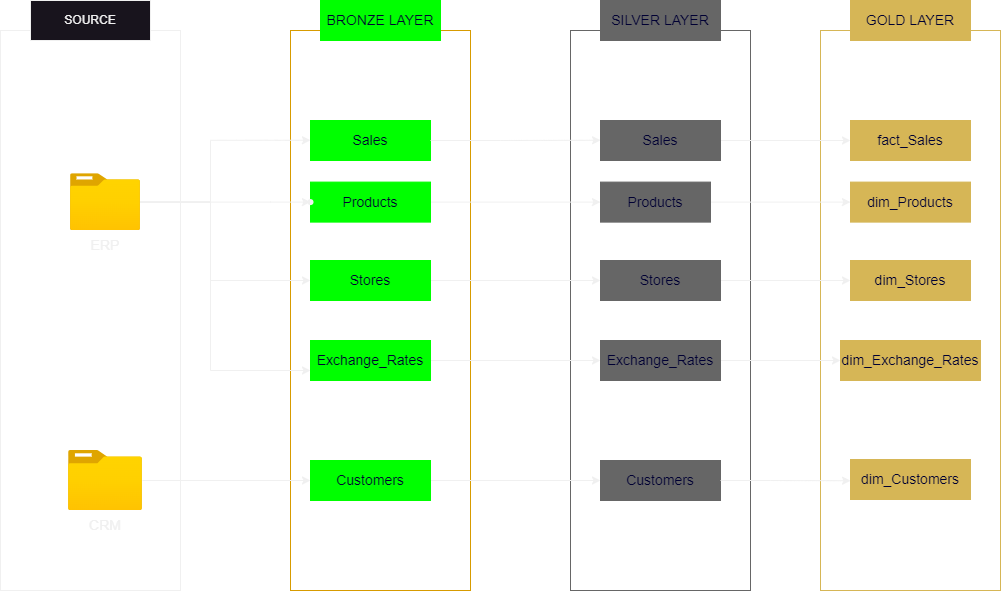

The diagram above was exported from draw.io. Its source (the exported page's mxGraphModel, read from the mxfile embedded in the PNG):
<mxGraphModel dx="1332" dy="558" grid="1" gridSize="10" guides="1" tooltips="1" connect="1" arrows="1" fold="1" page="1" pageScale="1" pageWidth="1169" pageHeight="827" background="none" math="0" shadow="0">
  <root>
    <mxCell id="0" />
    <mxCell id="1" parent="0" />
    <mxCell id="qZsOvQupUQQzESJnSPnc-1" value="" style="rounded=0;whiteSpace=wrap;html=1;fillColor=none;" vertex="1" parent="1">
      <mxGeometry x="10" y="40" width="180" height="560" as="geometry" />
    </mxCell>
    <mxCell id="qZsOvQupUQQzESJnSPnc-2" value="" style="rounded=0;whiteSpace=wrap;html=1;fillColor=none;strokeColor=#d79b00;" vertex="1" parent="1">
      <mxGeometry x="300" y="40" width="180" height="560" as="geometry" />
    </mxCell>
    <mxCell id="qZsOvQupUQQzESJnSPnc-3" value="" style="rounded=0;whiteSpace=wrap;html=1;fillColor=none;fontColor=#333333;strokeColor=#666666;" vertex="1" parent="1">
      <mxGeometry x="580" y="40" width="180" height="560" as="geometry" />
    </mxCell>
    <mxCell id="qZsOvQupUQQzESJnSPnc-4" value="" style="rounded=0;whiteSpace=wrap;html=1;fillColor=none;strokeColor=#d6b656;" vertex="1" parent="1">
      <mxGeometry x="830" y="40" width="180" height="560" as="geometry" />
    </mxCell>
    <mxCell id="qZsOvQupUQQzESJnSPnc-5" value="SOURCE" style="rounded=0;whiteSpace=wrap;html=1;" vertex="1" parent="1">
      <mxGeometry x="40" y="10" width="120" height="40" as="geometry" />
    </mxCell>
    <mxCell id="qZsOvQupUQQzESJnSPnc-6" value="&lt;font color=&quot;#000033&quot; style=&quot;font-size: 14px;&quot;&gt;BRONZE LAYER&lt;/font&gt;" style="rounded=0;whiteSpace=wrap;html=1;fillColor=#00FF00;fontColor=#333333;strokeColor=#00FF00;" vertex="1" parent="1">
      <mxGeometry x="330" y="10" width="120" height="40" as="geometry" />
    </mxCell>
    <mxCell id="qZsOvQupUQQzESJnSPnc-7" value="&lt;font style=&quot;font-size: 14px;&quot; color=&quot;#000033&quot;&gt;SILVER LAYER&lt;/font&gt;" style="rounded=0;whiteSpace=wrap;html=1;fillColor=#666666;fontColor=#333333;strokeColor=#666666;" vertex="1" parent="1">
      <mxGeometry x="610" y="10" width="120" height="40" as="geometry" />
    </mxCell>
    <mxCell id="qZsOvQupUQQzESJnSPnc-8" value="&lt;font color=&quot;#000033&quot; style=&quot;font-size: 14px;&quot;&gt;GOLD LAYER&lt;/font&gt;" style="rounded=0;whiteSpace=wrap;html=1;fillColor=#D6B656;strokeColor=#d6b656;" vertex="1" parent="1">
      <mxGeometry x="860" y="10" width="120" height="40" as="geometry" />
    </mxCell>
    <mxCell id="qZsOvQupUQQzESJnSPnc-25" value="" style="edgeStyle=orthogonalEdgeStyle;rounded=0;orthogonalLoop=1;jettySize=auto;html=1;" edge="1" parent="1" source="qZsOvQupUQQzESJnSPnc-9" target="qZsOvQupUQQzESJnSPnc-24">
      <mxGeometry relative="1" as="geometry">
        <Array as="points">
          <mxPoint x="280" y="212" />
          <mxPoint x="280" y="212" />
        </Array>
      </mxGeometry>
    </mxCell>
    <mxCell id="qZsOvQupUQQzESJnSPnc-27" style="edgeStyle=orthogonalEdgeStyle;rounded=0;orthogonalLoop=1;jettySize=auto;html=1;entryX=0;entryY=0.5;entryDx=0;entryDy=0;" edge="1" parent="1" source="qZsOvQupUQQzESJnSPnc-9" target="qZsOvQupUQQzESJnSPnc-17">
      <mxGeometry relative="1" as="geometry">
        <Array as="points">
          <mxPoint x="220" y="212" />
          <mxPoint x="220" y="290" />
        </Array>
      </mxGeometry>
    </mxCell>
    <mxCell id="qZsOvQupUQQzESJnSPnc-29" style="edgeStyle=orthogonalEdgeStyle;rounded=0;orthogonalLoop=1;jettySize=auto;html=1;entryX=0;entryY=0.75;entryDx=0;entryDy=0;" edge="1" parent="1" source="qZsOvQupUQQzESJnSPnc-9" target="qZsOvQupUQQzESJnSPnc-18">
      <mxGeometry relative="1" as="geometry">
        <Array as="points">
          <mxPoint x="220" y="212" />
          <mxPoint x="220" y="380" />
        </Array>
      </mxGeometry>
    </mxCell>
    <mxCell id="qZsOvQupUQQzESJnSPnc-9" value="" style="image;aspect=fixed;html=1;points=[];align=center;fontSize=12;image=img/lib/azure2/general/Folder_Blank.svg;" vertex="1" parent="1">
      <mxGeometry x="80" y="183.19" width="70" height="56.81" as="geometry" />
    </mxCell>
    <mxCell id="qZsOvQupUQQzESJnSPnc-20" style="edgeStyle=orthogonalEdgeStyle;rounded=0;orthogonalLoop=1;jettySize=auto;html=1;" edge="1" parent="1" source="qZsOvQupUQQzESJnSPnc-10" target="qZsOvQupUQQzESJnSPnc-19">
      <mxGeometry relative="1" as="geometry" />
    </mxCell>
    <mxCell id="qZsOvQupUQQzESJnSPnc-10" value="" style="image;aspect=fixed;html=1;points=[];align=center;fontSize=12;image=img/lib/azure2/general/Folder_Blank.svg;" vertex="1" parent="1">
      <mxGeometry x="78.03000000000003" y="460" width="73.93" height="60" as="geometry" />
    </mxCell>
    <mxCell id="qZsOvQupUQQzESJnSPnc-11" value="&lt;font style=&quot;font-size: 14px;&quot;&gt;ERP&lt;/font&gt;" style="text;html=1;align=center;verticalAlign=middle;whiteSpace=wrap;rounded=0;" vertex="1" parent="1">
      <mxGeometry x="85" y="240" width="60" height="30" as="geometry" />
    </mxCell>
    <mxCell id="qZsOvQupUQQzESJnSPnc-12" value="&lt;font style=&quot;font-size: 14px;&quot;&gt;CRM&lt;/font&gt;" style="text;html=1;align=center;verticalAlign=middle;whiteSpace=wrap;rounded=0;" vertex="1" parent="1">
      <mxGeometry x="85" y="520" width="60" height="30" as="geometry" />
    </mxCell>
    <mxCell id="qZsOvQupUQQzESJnSPnc-14" value="&lt;font color=&quot;#000033&quot; style=&quot;font-size: 14px;&quot;&gt;Sales&lt;/font&gt;" style="rounded=0;whiteSpace=wrap;html=1;fillColor=#00FF00;strokeColor=#00FF00;" vertex="1" parent="1">
      <mxGeometry x="320" y="130" width="120" height="40" as="geometry" />
    </mxCell>
    <mxCell id="qZsOvQupUQQzESJnSPnc-36" style="edgeStyle=orthogonalEdgeStyle;rounded=0;orthogonalLoop=1;jettySize=auto;html=1;entryX=0;entryY=0.5;entryDx=0;entryDy=0;" edge="1" parent="1" source="qZsOvQupUQQzESJnSPnc-16" target="qZsOvQupUQQzESJnSPnc-31">
      <mxGeometry relative="1" as="geometry" />
    </mxCell>
    <mxCell id="qZsOvQupUQQzESJnSPnc-16" value="&lt;font color=&quot;#000033&quot; style=&quot;font-size: 14px;&quot;&gt;Products&lt;/font&gt;" style="rounded=0;whiteSpace=wrap;html=1;fillColor=#00FF00;strokeColor=#00FF00;" vertex="1" parent="1">
      <mxGeometry x="320" y="191.6" width="120" height="40" as="geometry" />
    </mxCell>
    <mxCell id="qZsOvQupUQQzESJnSPnc-37" style="edgeStyle=orthogonalEdgeStyle;rounded=0;orthogonalLoop=1;jettySize=auto;html=1;entryX=0;entryY=0.5;entryDx=0;entryDy=0;" edge="1" parent="1" source="qZsOvQupUQQzESJnSPnc-17" target="qZsOvQupUQQzESJnSPnc-32">
      <mxGeometry relative="1" as="geometry" />
    </mxCell>
    <mxCell id="qZsOvQupUQQzESJnSPnc-17" value="&lt;font color=&quot;#000033&quot; style=&quot;font-size: 14px;&quot;&gt;Stores&lt;/font&gt;" style="rounded=0;whiteSpace=wrap;html=1;fillColor=#00FF00;strokeColor=#00FF00;" vertex="1" parent="1">
      <mxGeometry x="320" y="270" width="120" height="40" as="geometry" />
    </mxCell>
    <mxCell id="qZsOvQupUQQzESJnSPnc-38" style="edgeStyle=orthogonalEdgeStyle;rounded=0;orthogonalLoop=1;jettySize=auto;html=1;entryX=0;entryY=0.5;entryDx=0;entryDy=0;" edge="1" parent="1" source="qZsOvQupUQQzESJnSPnc-18" target="qZsOvQupUQQzESJnSPnc-33">
      <mxGeometry relative="1" as="geometry" />
    </mxCell>
    <mxCell id="qZsOvQupUQQzESJnSPnc-18" value="&lt;font color=&quot;#000033&quot; style=&quot;font-size: 14px;&quot;&gt;Exchange_Rates&lt;/font&gt;" style="rounded=0;whiteSpace=wrap;html=1;fillColor=#00FF00;strokeColor=#00FF00;" vertex="1" parent="1">
      <mxGeometry x="320" y="350" width="120" height="40" as="geometry" />
    </mxCell>
    <mxCell id="qZsOvQupUQQzESJnSPnc-39" style="edgeStyle=orthogonalEdgeStyle;rounded=0;orthogonalLoop=1;jettySize=auto;html=1;entryX=0;entryY=0.5;entryDx=0;entryDy=0;" edge="1" parent="1" source="qZsOvQupUQQzESJnSPnc-19" target="qZsOvQupUQQzESJnSPnc-34">
      <mxGeometry relative="1" as="geometry" />
    </mxCell>
    <mxCell id="qZsOvQupUQQzESJnSPnc-19" value="&lt;font color=&quot;#000033&quot; style=&quot;font-size: 14px;&quot;&gt;Customers&lt;/font&gt;" style="rounded=0;whiteSpace=wrap;html=1;fillColor=#00FF00;strokeColor=#00FF00;" vertex="1" parent="1">
      <mxGeometry x="320" y="470" width="120" height="40" as="geometry" />
    </mxCell>
    <mxCell id="qZsOvQupUQQzESJnSPnc-24" value="" style="shape=waypoint;sketch=0;size=6;pointerEvents=1;points=[];fillColor=default;resizable=0;rotatable=0;perimeter=centerPerimeter;snapToPoint=1;verticalAlign=top;labelBackgroundColor=default;" vertex="1" parent="1">
      <mxGeometry x="310" y="201.595" width="20" height="20" as="geometry" />
    </mxCell>
    <mxCell id="qZsOvQupUQQzESJnSPnc-26" style="edgeStyle=orthogonalEdgeStyle;rounded=0;orthogonalLoop=1;jettySize=auto;html=1;entryX=0.111;entryY=0.196;entryDx=0;entryDy=0;entryPerimeter=0;" edge="1" parent="1" source="qZsOvQupUQQzESJnSPnc-9" target="qZsOvQupUQQzESJnSPnc-2">
      <mxGeometry relative="1" as="geometry">
        <Array as="points">
          <mxPoint x="220" y="212" />
          <mxPoint x="220" y="150" />
        </Array>
      </mxGeometry>
    </mxCell>
    <mxCell id="qZsOvQupUQQzESJnSPnc-46" style="edgeStyle=orthogonalEdgeStyle;rounded=0;orthogonalLoop=1;jettySize=auto;html=1;entryX=0;entryY=0.5;entryDx=0;entryDy=0;" edge="1" parent="1" source="qZsOvQupUQQzESJnSPnc-30" target="qZsOvQupUQQzESJnSPnc-41">
      <mxGeometry relative="1" as="geometry" />
    </mxCell>
    <mxCell id="qZsOvQupUQQzESJnSPnc-30" value="&lt;font color=&quot;#000033&quot; style=&quot;font-size: 14px;&quot;&gt;Sales&lt;/font&gt;" style="rounded=0;whiteSpace=wrap;html=1;fillColor=#666666;strokeColor=#666666;" vertex="1" parent="1">
      <mxGeometry x="610" y="130" width="120" height="40" as="geometry" />
    </mxCell>
    <mxCell id="qZsOvQupUQQzESJnSPnc-47" style="edgeStyle=orthogonalEdgeStyle;rounded=0;orthogonalLoop=1;jettySize=auto;html=1;entryX=0;entryY=0.5;entryDx=0;entryDy=0;" edge="1" parent="1" source="qZsOvQupUQQzESJnSPnc-31" target="qZsOvQupUQQzESJnSPnc-42">
      <mxGeometry relative="1" as="geometry" />
    </mxCell>
    <mxCell id="qZsOvQupUQQzESJnSPnc-31" value="&lt;font color=&quot;#000033&quot; style=&quot;font-size: 14px;&quot;&gt;Products&lt;/font&gt;" style="rounded=0;whiteSpace=wrap;html=1;fillColor=#666666;strokeColor=#666666;" vertex="1" parent="1">
      <mxGeometry x="610" y="191.6" width="110" height="40" as="geometry" />
    </mxCell>
    <mxCell id="qZsOvQupUQQzESJnSPnc-48" style="edgeStyle=orthogonalEdgeStyle;rounded=0;orthogonalLoop=1;jettySize=auto;html=1;entryX=0;entryY=0.5;entryDx=0;entryDy=0;" edge="1" parent="1" source="qZsOvQupUQQzESJnSPnc-32" target="qZsOvQupUQQzESJnSPnc-43">
      <mxGeometry relative="1" as="geometry" />
    </mxCell>
    <mxCell id="qZsOvQupUQQzESJnSPnc-32" value="&lt;font color=&quot;#000033&quot; style=&quot;font-size: 14px;&quot;&gt;Stores&lt;/font&gt;" style="rounded=0;whiteSpace=wrap;html=1;fillColor=#666666;strokeColor=#666666;" vertex="1" parent="1">
      <mxGeometry x="610" y="270" width="120" height="40" as="geometry" />
    </mxCell>
    <mxCell id="qZsOvQupUQQzESJnSPnc-50" style="edgeStyle=orthogonalEdgeStyle;rounded=0;orthogonalLoop=1;jettySize=auto;html=1;entryX=0;entryY=0.5;entryDx=0;entryDy=0;" edge="1" parent="1" source="qZsOvQupUQQzESJnSPnc-33" target="qZsOvQupUQQzESJnSPnc-40">
      <mxGeometry relative="1" as="geometry" />
    </mxCell>
    <mxCell id="qZsOvQupUQQzESJnSPnc-33" value="&lt;font color=&quot;#000033&quot; style=&quot;font-size: 14px;&quot;&gt;Exchange_Rates&lt;/font&gt;" style="rounded=0;whiteSpace=wrap;html=1;fillColor=#666666;strokeColor=#666666;" vertex="1" parent="1">
      <mxGeometry x="610" y="350" width="120" height="40" as="geometry" />
    </mxCell>
    <mxCell id="qZsOvQupUQQzESJnSPnc-34" value="&lt;font color=&quot;#000033&quot; style=&quot;font-size: 14px;&quot;&gt;Customers&lt;/font&gt;" style="rounded=0;whiteSpace=wrap;html=1;fillColor=#666666;strokeColor=#666666;" vertex="1" parent="1">
      <mxGeometry x="610" y="470" width="120" height="40" as="geometry" />
    </mxCell>
    <mxCell id="qZsOvQupUQQzESJnSPnc-35" style="edgeStyle=orthogonalEdgeStyle;rounded=0;orthogonalLoop=1;jettySize=auto;html=1;entryX=0.167;entryY=0.196;entryDx=0;entryDy=0;entryPerimeter=0;" edge="1" parent="1" source="qZsOvQupUQQzESJnSPnc-14" target="qZsOvQupUQQzESJnSPnc-3">
      <mxGeometry relative="1" as="geometry" />
    </mxCell>
    <mxCell id="qZsOvQupUQQzESJnSPnc-40" value="&lt;font color=&quot;#000033&quot; style=&quot;font-size: 14px;&quot;&gt;dim_Exchange_Rates&lt;/font&gt;" style="rounded=0;whiteSpace=wrap;html=1;fillColor=#D6B656;strokeColor=#D6B656;" vertex="1" parent="1">
      <mxGeometry x="850" y="350" width="140" height="40" as="geometry" />
    </mxCell>
    <mxCell id="qZsOvQupUQQzESJnSPnc-41" value="&lt;font color=&quot;#000033&quot; style=&quot;font-size: 14px;&quot;&gt;fact_Sales&lt;/font&gt;" style="rounded=0;whiteSpace=wrap;html=1;fillColor=#D6B656;strokeColor=#D6B656;" vertex="1" parent="1">
      <mxGeometry x="860" y="130" width="120" height="40" as="geometry" />
    </mxCell>
    <mxCell id="qZsOvQupUQQzESJnSPnc-42" value="&lt;font color=&quot;#000033&quot; style=&quot;font-size: 14px;&quot;&gt;dim_Products&lt;/font&gt;" style="rounded=0;whiteSpace=wrap;html=1;fillColor=#D6B656;strokeColor=#D6B656;" vertex="1" parent="1">
      <mxGeometry x="860" y="191.6" width="120" height="40" as="geometry" />
    </mxCell>
    <mxCell id="qZsOvQupUQQzESJnSPnc-43" value="&lt;font color=&quot;#000033&quot; style=&quot;font-size: 14px;&quot;&gt;dim_Stores&lt;/font&gt;" style="rounded=0;whiteSpace=wrap;html=1;fillColor=#D6B656;strokeColor=#D6B656;" vertex="1" parent="1">
      <mxGeometry x="860" y="270" width="120" height="40" as="geometry" />
    </mxCell>
    <mxCell id="qZsOvQupUQQzESJnSPnc-44" value="&lt;font color=&quot;#000033&quot; style=&quot;font-size: 14px;&quot;&gt;dim_Customers&lt;/font&gt;" style="rounded=0;whiteSpace=wrap;html=1;fillColor=#D6B656;strokeColor=#D6B656;" vertex="1" parent="1">
      <mxGeometry x="860" y="469" width="120" height="40" as="geometry" />
    </mxCell>
    <mxCell id="qZsOvQupUQQzESJnSPnc-51" style="edgeStyle=orthogonalEdgeStyle;rounded=0;orthogonalLoop=1;jettySize=auto;html=1;entryX=0.167;entryY=0.804;entryDx=0;entryDy=0;entryPerimeter=0;" edge="1" parent="1" source="qZsOvQupUQQzESJnSPnc-34" target="qZsOvQupUQQzESJnSPnc-4">
      <mxGeometry relative="1" as="geometry" />
    </mxCell>
  </root>
</mxGraphModel>